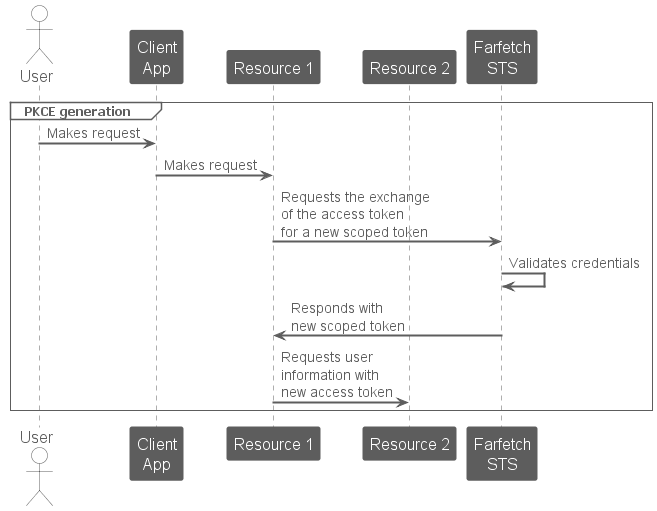

The diagram above was rendered by PlantUML. Its source (embedded in the PNG):
@startuml
!include diagram-config.puml!tutorial

actor "User" as user
participant "Client\nApp" as client
participant "Resource 1" as resource1
participant "Resource 2" as resource2
participant "Farfetch\nSTS" as farfetch

group PKCE generation
    user -> client: Makes request
    client -> resource1: Makes request
    resource1 -> farfetch: Requests the exchange\nof the access token\nfor a new scoped token
    farfetch -> farfetch: Validates credentials
    farfetch -> resource1: Responds with\nnew scoped token
    resource1 -> resource2: Requests user\ninformation with\nnew access token 
end
@enduml